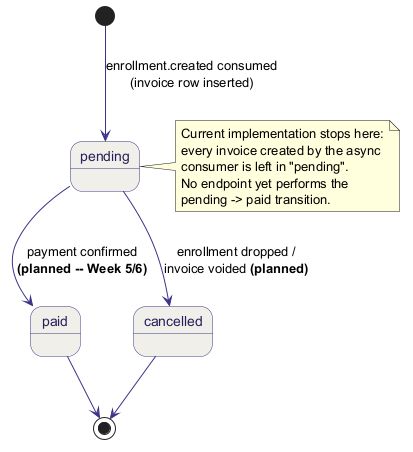

The diagram above was rendered by PlantUML. Its source (embedded in the PNG):
@startuml 07_state_invoice
skinparam backgroundColor white
skinparam shadowing false
skinparam defaultFontName Helvetica
skinparam state {
  BackgroundColor #F1EFE8
  BorderColor #3C3489
  ArrowColor #3C3489
  FontColor #26215C
}

[*] --> pending : enrollment.created consumed\n(invoice row inserted)
pending --> paid : payment confirmed\n<b>(planned -- Week 5/6)</b>
pending --> cancelled : enrollment dropped /\ninvoice voided <b>(planned)</b>
paid --> [*]
cancelled --> [*]

note right of pending
  Current implementation stops here:
  every invoice created by the async
  consumer is left in "pending".
  No endpoint yet performs the
  pending -> paid transition.
end note
@enduml